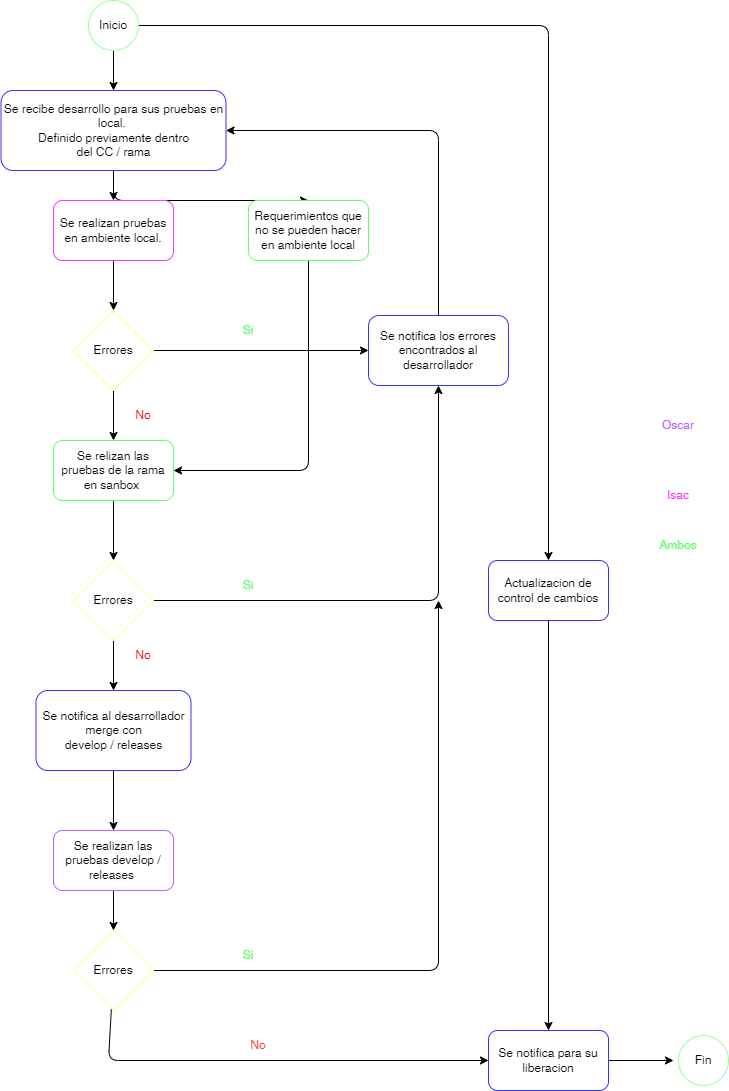

The diagram above was exported from draw.io. Its source (the exported page's mxGraphModel, read from the mxfile embedded in the PNG):
<mxGraphModel dx="1264" dy="1034" grid="1" gridSize="10" guides="1" tooltips="1" connect="1" arrows="1" fold="1" page="1" pageScale="1" pageWidth="850" pageHeight="1100" math="0" shadow="0">
  <root>
    <mxCell id="0" />
    <mxCell id="1" parent="0" />
    <mxCell id="45" style="edgeStyle=none;html=1;" edge="1" parent="1" source="2" target="4">
      <mxGeometry relative="1" as="geometry" />
    </mxCell>
    <mxCell id="47" style="edgeStyle=none;html=1;entryX=0.5;entryY=0;entryDx=0;entryDy=0;" edge="1" parent="1" source="2" target="46">
      <mxGeometry relative="1" as="geometry">
        <Array as="points">
          <mxPoint x="560" y="45" />
        </Array>
      </mxGeometry>
    </mxCell>
    <mxCell id="2" value="Inicio" style="ellipse;whiteSpace=wrap;html=1;aspect=fixed;strokeColor=#99FF99;" vertex="1" parent="1">
      <mxGeometry x="100" y="20" width="50" height="50" as="geometry" />
    </mxCell>
    <mxCell id="16" style="edgeStyle=none;html=1;entryX=0.5;entryY=0;entryDx=0;entryDy=0;" edge="1" parent="1" source="4" target="5">
      <mxGeometry relative="1" as="geometry" />
    </mxCell>
    <mxCell id="52" style="edgeStyle=none;html=1;entryX=0.5;entryY=0;entryDx=0;entryDy=0;" edge="1" parent="1" source="4" target="49">
      <mxGeometry relative="1" as="geometry">
        <Array as="points">
          <mxPoint x="125" y="220" />
        </Array>
      </mxGeometry>
    </mxCell>
    <mxCell id="4" value="Se recibe desarrollo para sus pruebas en local.&amp;nbsp;&lt;br&gt;Definido previamente dentro&lt;br&gt;&amp;nbsp;del CC / rama&amp;nbsp;" style="rounded=1;whiteSpace=wrap;html=1;strokeColor=#3333FF;" vertex="1" parent="1">
      <mxGeometry x="12.5" y="110" width="225" height="80" as="geometry" />
    </mxCell>
    <mxCell id="17" style="edgeStyle=none;html=1;entryX=0.5;entryY=0;entryDx=0;entryDy=0;" edge="1" parent="1" source="5" target="6">
      <mxGeometry relative="1" as="geometry" />
    </mxCell>
    <mxCell id="5" value="Se realizan pruebas en ambiente local." style="rounded=1;whiteSpace=wrap;html=1;strokeColor=#FF33FF;" vertex="1" parent="1">
      <mxGeometry x="65" y="220" width="120" height="60" as="geometry" />
    </mxCell>
    <mxCell id="11" style="edgeStyle=none;html=1;entryX=0;entryY=0.5;entryDx=0;entryDy=0;" edge="1" parent="1" source="6" target="12">
      <mxGeometry relative="1" as="geometry">
        <mxPoint x="230" y="370" as="targetPoint" />
      </mxGeometry>
    </mxCell>
    <mxCell id="19" style="edgeStyle=none;html=1;entryX=0.5;entryY=0;entryDx=0;entryDy=0;" edge="1" parent="1" source="6" target="18">
      <mxGeometry relative="1" as="geometry" />
    </mxCell>
    <mxCell id="6" value="Errores" style="rhombus;whiteSpace=wrap;html=1;strokeColor=#FFFF99;" vertex="1" parent="1">
      <mxGeometry x="85" y="330" width="80" height="80" as="geometry" />
    </mxCell>
    <mxCell id="14" style="edgeStyle=none;html=1;entryX=1;entryY=0.5;entryDx=0;entryDy=0;" edge="1" parent="1" source="12" target="4">
      <mxGeometry relative="1" as="geometry">
        <Array as="points">
          <mxPoint x="450" y="150" />
        </Array>
      </mxGeometry>
    </mxCell>
    <mxCell id="12" value="Se notifica los errores encontrados al desarrollador" style="rounded=1;whiteSpace=wrap;html=1;strokeColor=#3333FF;" vertex="1" parent="1">
      <mxGeometry x="380" y="335" width="140" height="70" as="geometry" />
    </mxCell>
    <mxCell id="21" style="edgeStyle=none;html=1;entryX=0.5;entryY=0;entryDx=0;entryDy=0;" edge="1" parent="1" source="18" target="20">
      <mxGeometry relative="1" as="geometry" />
    </mxCell>
    <mxCell id="18" value="Se relizan las pruebas de la rama en sanbox&amp;nbsp;" style="rounded=1;whiteSpace=wrap;html=1;strokeColor=#66FF66;" vertex="1" parent="1">
      <mxGeometry x="65" y="460" width="120" height="60" as="geometry" />
    </mxCell>
    <mxCell id="23" style="edgeStyle=none;html=1;entryX=0.5;entryY=1;entryDx=0;entryDy=0;" edge="1" parent="1" source="20" target="12">
      <mxGeometry relative="1" as="geometry">
        <mxPoint x="270" y="620" as="targetPoint" />
        <Array as="points">
          <mxPoint x="450" y="620" />
        </Array>
      </mxGeometry>
    </mxCell>
    <mxCell id="29" style="edgeStyle=none;html=1;entryX=0.5;entryY=0;entryDx=0;entryDy=0;" edge="1" parent="1" source="20" target="28">
      <mxGeometry relative="1" as="geometry" />
    </mxCell>
    <mxCell id="20" value="Errores" style="rhombus;whiteSpace=wrap;html=1;strokeColor=#FFFF99;" vertex="1" parent="1">
      <mxGeometry x="85" y="580" width="80" height="80" as="geometry" />
    </mxCell>
    <mxCell id="26" value="No" style="text;html=1;strokeColor=none;fillColor=none;align=center;verticalAlign=middle;whiteSpace=wrap;rounded=0;fontColor=#FF0000;" vertex="1" parent="1">
      <mxGeometry x="125" y="420" width="60" height="30" as="geometry" />
    </mxCell>
    <mxCell id="27" value="No" style="text;html=1;strokeColor=none;fillColor=none;align=center;verticalAlign=middle;whiteSpace=wrap;rounded=0;fontColor=#FF0000;" vertex="1" parent="1">
      <mxGeometry x="125" y="660" width="60" height="30" as="geometry" />
    </mxCell>
    <mxCell id="32" style="edgeStyle=none;html=1;entryX=0.5;entryY=0;entryDx=0;entryDy=0;" edge="1" parent="1" source="28" target="30">
      <mxGeometry relative="1" as="geometry" />
    </mxCell>
    <mxCell id="28" value="Se notifica al desarrollador merge con &lt;br&gt;develop / releases" style="rounded=1;whiteSpace=wrap;html=1;strokeColor=#3333FF;" vertex="1" parent="1">
      <mxGeometry x="47.5" y="710" width="155" height="80" as="geometry" />
    </mxCell>
    <mxCell id="33" style="edgeStyle=none;html=1;" edge="1" parent="1" source="30" target="31">
      <mxGeometry relative="1" as="geometry" />
    </mxCell>
    <mxCell id="30" value="Se realizan las pruebas develop / releases&amp;nbsp;" style="rounded=1;whiteSpace=wrap;html=1;strokeColor=#B266FF;" vertex="1" parent="1">
      <mxGeometry x="65" y="850" width="120" height="60" as="geometry" />
    </mxCell>
    <mxCell id="34" style="edgeStyle=none;html=1;" edge="1" parent="1" source="31">
      <mxGeometry relative="1" as="geometry">
        <mxPoint x="450" y="620" as="targetPoint" />
        <Array as="points">
          <mxPoint x="450" y="990" />
        </Array>
      </mxGeometry>
    </mxCell>
    <mxCell id="40" style="edgeStyle=none;html=1;entryX=0;entryY=0.5;entryDx=0;entryDy=0;" edge="1" parent="1" source="31" target="39">
      <mxGeometry relative="1" as="geometry">
        <Array as="points">
          <mxPoint x="120" y="1080" />
        </Array>
      </mxGeometry>
    </mxCell>
    <mxCell id="31" value="Errores" style="rhombus;whiteSpace=wrap;html=1;strokeColor=#FFFF99;" vertex="1" parent="1">
      <mxGeometry x="85" y="950" width="80" height="80" as="geometry" />
    </mxCell>
    <mxCell id="35" value="Si" style="text;html=1;strokeColor=none;fillColor=none;align=center;verticalAlign=middle;whiteSpace=wrap;rounded=0;fontColor=#66FF66;" vertex="1" parent="1">
      <mxGeometry x="230" y="960" width="60" height="30" as="geometry" />
    </mxCell>
    <mxCell id="37" value="Si" style="text;html=1;strokeColor=none;fillColor=none;align=center;verticalAlign=middle;whiteSpace=wrap;rounded=0;fontColor=#66FF66;" vertex="1" parent="1">
      <mxGeometry x="230" y="590" width="60" height="30" as="geometry" />
    </mxCell>
    <mxCell id="38" value="Si" style="text;html=1;strokeColor=none;fillColor=none;align=center;verticalAlign=middle;whiteSpace=wrap;rounded=0;fontColor=#66FF66;" vertex="1" parent="1">
      <mxGeometry x="230" y="335" width="60" height="30" as="geometry" />
    </mxCell>
    <mxCell id="43" style="edgeStyle=none;html=1;entryX=0;entryY=0.5;entryDx=0;entryDy=0;" edge="1" parent="1" source="39">
      <mxGeometry relative="1" as="geometry">
        <mxPoint x="685" y="1080" as="targetPoint" />
      </mxGeometry>
    </mxCell>
    <mxCell id="39" value="Se notifica para su liberacion" style="rounded=1;whiteSpace=wrap;html=1;strokeColor=#3333FF;" vertex="1" parent="1">
      <mxGeometry x="500" y="1050" width="120" height="60" as="geometry" />
    </mxCell>
    <mxCell id="41" value="Fin" style="ellipse;whiteSpace=wrap;html=1;aspect=fixed;strokeColor=#99FF99;" vertex="1" parent="1">
      <mxGeometry x="690" y="1055" width="50" height="50" as="geometry" />
    </mxCell>
    <mxCell id="44" value="No" style="text;html=1;strokeColor=none;fillColor=none;align=center;verticalAlign=middle;whiteSpace=wrap;rounded=0;fontColor=#FF3333;" vertex="1" parent="1">
      <mxGeometry x="240" y="1050" width="60" height="30" as="geometry" />
    </mxCell>
    <mxCell id="48" style="edgeStyle=none;html=1;entryX=0.5;entryY=0;entryDx=0;entryDy=0;" edge="1" parent="1" source="46" target="39">
      <mxGeometry relative="1" as="geometry">
        <Array as="points" />
      </mxGeometry>
    </mxCell>
    <mxCell id="46" value="Actualizacion de control de cambios" style="rounded=1;whiteSpace=wrap;html=1;strokeColor=#3333FF;" vertex="1" parent="1">
      <mxGeometry x="500" y="580" width="120" height="60" as="geometry" />
    </mxCell>
    <mxCell id="53" style="edgeStyle=none;html=1;entryX=1;entryY=0.5;entryDx=0;entryDy=0;" edge="1" parent="1" source="49" target="18">
      <mxGeometry relative="1" as="geometry">
        <Array as="points">
          <mxPoint x="320" y="490" />
        </Array>
      </mxGeometry>
    </mxCell>
    <mxCell id="49" value="Requerimientos que no se pueden hacer en ambiente local" style="rounded=1;whiteSpace=wrap;html=1;strokeColor=#66FF66;" vertex="1" parent="1">
      <mxGeometry x="260" y="220" width="120" height="60" as="geometry" />
    </mxCell>
    <mxCell id="54" value="Oscar" style="text;html=1;strokeColor=none;fillColor=none;align=center;verticalAlign=middle;whiteSpace=wrap;rounded=0;fontColor=#B266FF;" vertex="1" parent="1">
      <mxGeometry x="660" y="430" width="60" height="30" as="geometry" />
    </mxCell>
    <mxCell id="55" value="Isac" style="text;html=1;strokeColor=none;fillColor=none;align=center;verticalAlign=middle;whiteSpace=wrap;rounded=0;fontColor=#FF33FF;" vertex="1" parent="1">
      <mxGeometry x="660" y="500" width="60" height="30" as="geometry" />
    </mxCell>
    <mxCell id="56" value="Ambos" style="text;html=1;strokeColor=none;fillColor=none;align=center;verticalAlign=middle;whiteSpace=wrap;rounded=0;fontColor=#66FF66;labelBackgroundColor=none;" vertex="1" parent="1">
      <mxGeometry x="660" y="550" width="60" height="30" as="geometry" />
    </mxCell>
  </root>
</mxGraphModel>